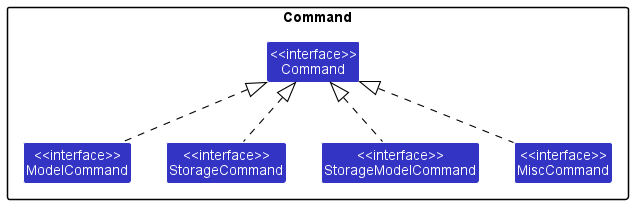

The diagram above was rendered by PlantUML. Its source (embedded in the PNG):
@startuml
!include style.puml
skinparam arrowThickness 1.1
skinparam arrowColor BLACK
skinparam classBackgroundColor LOGIC_COLOR

package Command {

Class "<<interface>>\nModelCommand" as ModelCommand
Class "<<interface>>\nStorageCommand" as StorageCommand
Class "<<interface>>\nStorageModelCommand" as StorageModelCommand
Class "<<interface>>\nMiscCommand" as MiscCommand
Class "<<interface>>\nCommand" as Command
}

ModelCommand .up.|> Command
StorageModelCommand .up.|> Command
MiscCommand .up.|> Command
StorageCommand .up.|> Command

@enduml